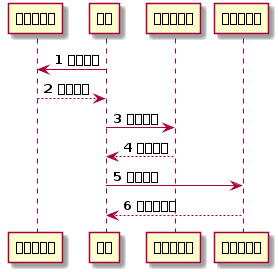

The diagram above was rendered by PlantUML. Its source (embedded in the PNG):
@startuml
participant "資源所有者" as resourceOwner
participant "客戶" as client
participant "授權服務器" as authorizationServer
participant "資源服務器" as resourceServer

autonumber

client -> resourceOwner: 請求授權
resourceOwner --> client: 授權補助
client -> authorizationServer: 授權補助
authorizationServer --> client: 訪問令牌
client -> resourceServer: 訪問令牌
resourceServer --> client: 受保護資源
@enduml